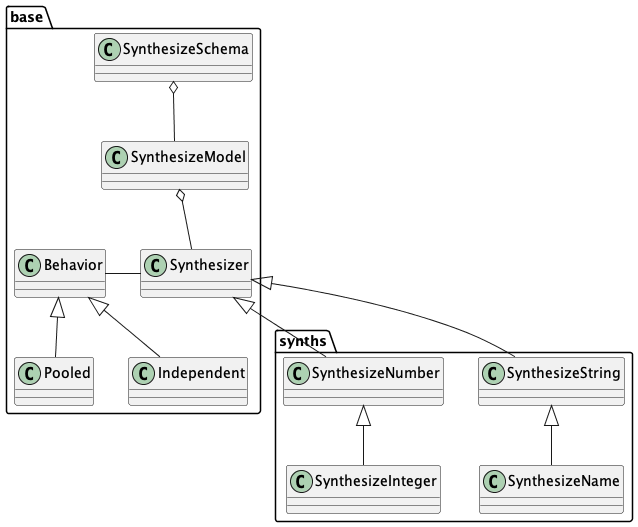

The diagram above was rendered by PlantUML. Its source (embedded in the PNG):
@startuml
package "synths" {
    class SynthesizeString
    class SynthesizeName
    SynthesizeString <|-- SynthesizeName
    class SynthesizeNumber
    class SynthesizeInteger
    SynthesizeNumber <|-- SynthesizeInteger
}

package "base" {
    class Synthesizer
    class Behavior
    class Pooled
    class Independent
    class SynthesizeModel
    class SynthesizeSchema

    SynthesizeSchema o-- SynthesizeModel
    SynthesizeModel o-- Synthesizer

    Synthesizer - Behavior
    Behavior <|-- Pooled
    Behavior <|-- Independent
}

synths.SynthesizeString -up-|> base.Synthesizer
synths.SynthesizeNumber -up-|> base.Synthesizer
@enduml